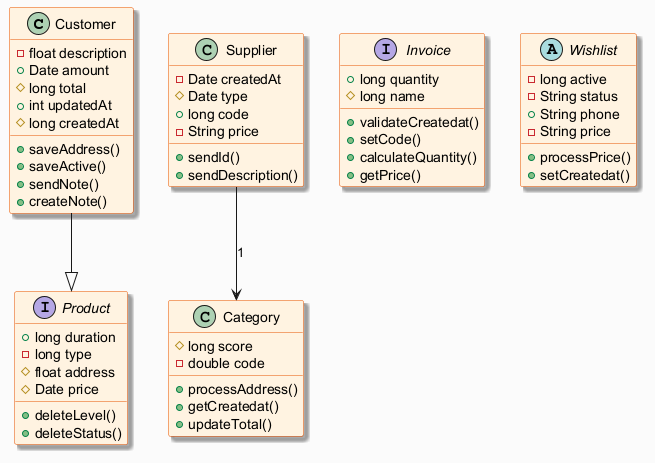

The diagram above was rendered by PlantUML. Its source (embedded in the PNG):
@startuml
skinparam backgroundColor #FAFAFA
skinparam classBackgroundColor #FFF3E0
skinparam classBorderColor #E65100
skinparam shadowing true
class Customer {
  -float description
  +Date amount
  #long total
  +int updatedAt
  #long createdAt
  +saveAddress()
  +saveActive()
  +sendNote()
  +createNote()
}
interface Product {
  +long duration
  -long type
  #float address
  #Date price
  +deleteLevel()
  +deleteStatus()
}
class Supplier {
  -Date createdAt
  #Date type
  +long code
  -String price
  +sendId()
  +sendDescription()
}
interface Invoice {
  +long quantity
  #long name
  +validateCreatedat()
  +setCode()
  +calculateQuantity()
  +getPrice()
}
abstract class Wishlist {
  -long active
  -String status
  +String phone
  -String price
  +processPrice()
  +setCreatedat()
}
class Category {
  #long score
  -double code
  +processAddress()
  +getCreatedat()
  +updateTotal()
}
Supplier --> Category : "1"
Customer --|> Product
@enduml